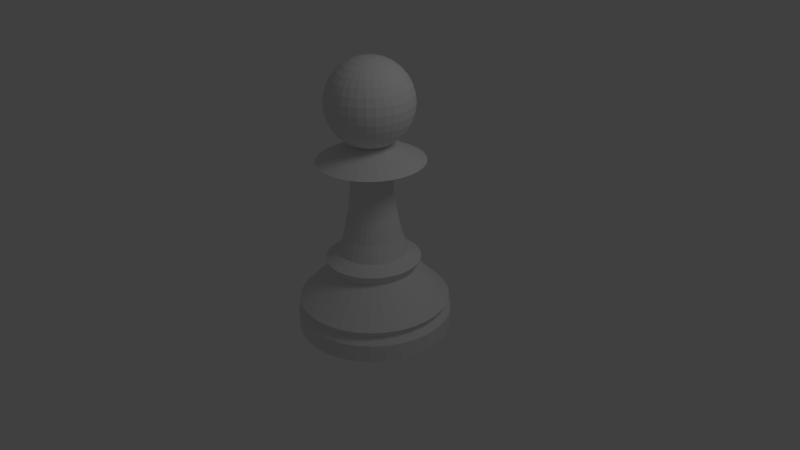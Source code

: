 # Source: pawn.blend  (saved by Blender 2.69.0; exported with 4.5.12 LTS)
import bpy
from mathutils import Matrix  # noqa: F401  (used for matrix-valued properties, if any)

bpy.ops.wm.read_factory_settings(use_empty=True)
scene = bpy.context.scene
scene.name = 'Scene'

# ---- collections
col_collection_1 = bpy.data.collections.new('Collection 1'); scene.collection.children.link(col_collection_1)

# ---- world
world_world = bpy.data.worlds.new('World'); scene.world = world_world
world_world.color = (0.05088, 0.05088, 0.05088)
world_world.use_sun_shadow = False
world_world.sun_shadow_jitter_overblur = 0.0
world_world.cycles.sampling_method = 'MANUAL'
world_world.cycles.sample_map_resolution = 256

# ---- cameras
cam_camera = bpy.data.cameras.new('Camera')
cam_camera.clip_end = 100.0
cam_camera.lens = 35.0
cam_camera.sensor_width = 32.0
cam_camera.sensor_height = 18.0
cam_camera.ortho_scale = 7.314
cam_camera.dof.focus_distance = 0.0
cam_camera.dof.aperture_fstop = 128.0

# ---- lights
light_lamp = bpy.data.lights.new('Lamp', 'POINT')
light_lamp.transmission_factor = 0.0
light_lamp.cutoff_distance = 30.0
light_lamp.energy = 100.0
light_lamp.shadow_buffer_clip_start = 1.001
light_lamp.shadow_soft_size = 1.0
light_lamp.shadow_maximum_resolution = 0.006
light_lamp.use_absolute_resolution = True
light_lamp.cycles.use_multiple_importance_sampling = False

# ---- meshes
me_cylinder_001 = bpy.data.meshes.new('Cylinder.001')
me_cylinder_001.from_pydata([(0.0, 1.0, -1.0), (0.1951, 0.9808, -1.0), (0.3827, 0.9239, -1.0), (0.5556, 0.8315, -1.0), (0.7071, 0.7071, -1.0), (0.8315, 0.5556, -1.0), (0.9239, 0.3827, -1.0), (0.9808, 0.1951, -1.0), (1.0, 7.55e-08, -1.0), (0.9808, -0.1951, -1.0), (0.9239, -0.3827, -1.0), (0.8315, -0.5556, -1.0), (0.7071, -0.7071, -1.0), (0.5556, -0.8315, -1.0), (0.3827, -0.9239, -1.0), (0.1951, -0.9808, -1.0), (-3.258e-07, -1.0, -1.0), (-0.1951, -0.9808, -1.0), (-0.3827, -0.9239, -1.0), (-0.5556, -0.8315, -1.0), (-0.7071, -0.7071, -1.0), (-0.8315, -0.5556, -1.0), (-0.9239, -0.3827, -1.0), (-0.9808, -0.1951, -1.0), (-1.0, 9.656e-07, -1.0), (-0.9808, 0.1951, -1.0), (-0.9239, 0.3827, -1.0), (-0.8315, 0.5556, -1.0), (-0.7071, 0.7071, -1.0), (-0.5556, 0.8315, -1.0), (-0.3827, 0.9239, -1.0), (-0.1951, 0.9808, -1.0), (1.605e-06, 1.0, 1.0), (0.1951, 0.9808, 1.0), (0.3827, 0.9239, 1.0), (0.5556, 0.8315, 1.0), (0.7071, 0.7071, 1.0), (0.8315, 0.5556, 1.0), (0.9239, 0.3827, 1.0), (0.9808, 0.1951, 1.0), (1.0, -2.245e-06, 1.0), (0.9808, -0.1951, 1.0), (0.9239, -0.3827, 1.0), (0.8315, -0.5556, 1.0), (0.7071, -0.7071, 1.0), (0.5556, -0.8315, 1.0), (0.3827, -0.9239, 1.0), (0.1951, -0.9808, 1.0), (9.298e-07, -1.0, 1.0), (-0.1951, -0.9808, 1.0), (-0.3827, -0.9239, 1.0), (-0.5556, -0.8315, 1.0), (-0.7071, -0.7071, 1.0), (-0.8315, -0.5556, 1.0), (-0.9239, -0.3827, 1.0), (-0.9808, -0.1951, 1.0), (-1.0, -4.105e-06, 1.0), (-0.9808, 0.1951, 1.0), (-0.9239, 0.3827, 1.0), (-0.8315, 0.5556, 1.0), (-0.7071, 0.7071, 1.0), (-0.5556, 0.8315, 1.0), (-0.3827, 0.9239, 1.0), (-0.1951, 0.9808, 1.0), (0.0, 0.0, -1.0), (1.468e-06, 0.9251, 1.804), (-0.1805, 0.9073, 1.804), (-0.354, 0.8547, 1.804), (-0.5139, 0.7692, 1.804), (-0.6541, 0.6541, 1.804), (-0.7692, 0.5139, 1.804), (-0.8547, 0.354, 1.804), (-0.9073, 0.1805, 1.804), (-0.9251, -3.929e-06, 1.804), (-0.9073, -0.1805, 1.804), (-0.8547, -0.354, 1.804), (-0.7692, -0.5139, 1.804), (-0.6541, -0.6541, 1.804), (-0.5139, -0.7692, 1.804), (-0.354, -0.8547, 1.804), (-0.1805, -0.9073, 1.804), (8.429e-07, -0.9251, 1.804), (0.1805, -0.9073, 1.804), (0.354, -0.8547, 1.804), (0.5139, -0.7692, 1.804), (0.6541, -0.6541, 1.804), (0.7692, -0.5139, 1.804), (0.8547, -0.354, 1.804), (0.9073, -0.1805, 1.804), (0.9251, -2.209e-06, 1.804), (0.9073, 0.1805, 1.804), (0.8547, 0.354, 1.804), (0.7692, 0.5139, 1.804), (0.6541, 0.6541, 1.804), (0.5139, 0.7692, 1.804), (0.354, 0.8547, 1.804), (0.1805, 0.9073, 1.804), (1.559e-06, 0.9749, 2.546), (0.1902, 0.9562, 2.546), (0.3731, 0.9007, 2.546), (0.5416, 0.8106, 2.546), (0.6894, 0.6893, 2.546), (0.8106, 0.5416, 2.546), (0.9007, 0.3731, 2.546), (0.9562, 0.1902, 2.546), (0.9749, -2.234e-06, 2.546), (0.9562, -0.1902, 2.546), (0.9007, -0.3731, 2.546), (0.8106, -0.5416, 2.546), (0.6893, -0.6894, 2.546), (0.5416, -0.8106, 2.546), (0.3731, -0.9007, 2.546), (0.1902, -0.9562, 2.546), (9.004e-07, -0.9749, 2.546), (-0.1902, -0.9562, 2.546), (-0.3731, -0.9007, 2.546), (-0.5416, -0.8106, 2.546), (-0.6893, -0.6894, 2.546), (-0.8106, -0.5416, 2.546), (-0.9007, -0.3731, 2.546), (-0.9562, -0.1902, 2.546), (-0.9749, -4.047e-06, 2.546), (-0.9562, 0.1902, 2.546), (-0.9007, 0.3731, 2.546), (-0.8106, 0.5416, 2.546), (-0.6894, 0.6893, 2.546), (-0.5416, 0.8106, 2.546), (-0.3731, 0.9007, 2.546), (-0.1902, 0.9562, 2.546), (1.248e-06, 0.8055, 4.031), (-0.1571, 0.79, 4.031), (-0.3082, 0.7442, 4.031), (-0.4475, 0.6697, 4.031), (-0.5696, 0.5695, 4.031), (-0.6697, 0.4475, 4.031), (-0.7442, 0.3082, 4.031), (-0.79, 0.1571, 4.031), (-0.8055, -3.645e-06, 4.031), (-0.79, -0.1571, 4.031), (-0.7442, -0.3082, 4.031), (-0.6697, -0.4475, 4.031), (-0.5695, -0.5696, 4.031), (-0.4475, -0.6697, 4.031), (-0.3082, -0.7442, 4.031), (-0.1571, -0.79, 4.031), (7.043e-07, -0.8055, 4.031), (0.1571, -0.79, 4.031), (0.3082, -0.7442, 4.031), (0.4475, -0.6697, 4.031), (0.5696, -0.5696, 4.031), (0.6697, -0.4475, 4.031), (0.7442, -0.3082, 4.031), (0.79, -0.1571, 4.031), (0.8055, -2.147e-06, 4.031), (0.79, 0.1571, 4.031), (0.7442, 0.3082, 4.031), (0.6697, 0.4475, 4.031), (0.5696, 0.5695, 4.031), (0.4475, 0.6697, 4.031), (0.3082, 0.7442, 4.031), (0.1571, 0.79, 4.031), (7.844e-07, 0.5495, 6.32), (0.1072, 0.539, 6.32), (0.2103, 0.5077, 6.32), (0.3053, 0.4569, 6.32), (0.3886, 0.3886, 6.32), (0.4569, 0.3053, 6.32), (0.5077, 0.2103, 6.32), (0.539, 0.1072, 6.32), (0.5495, -2.024e-06, 6.32), (0.539, -0.1072, 6.32), (0.5077, -0.2103, 6.32), (0.4569, -0.3053, 6.32), (0.3886, -0.3886, 6.32), (0.3053, -0.4569, 6.32), (0.2103, -0.5077, 6.32), (0.1072, -0.539, 6.32), (4.132e-07, -0.5495, 6.32), (-0.1072, -0.539, 6.32), (-0.2103, -0.5077, 6.32), (-0.3053, -0.4569, 6.32), (-0.3886, -0.3886, 6.32), (-0.4569, -0.3053, 6.32), (-0.5077, -0.2103, 6.32), (-0.539, -0.1072, 6.32), (-0.5495, -3.046e-06, 6.32), (-0.539, 0.1072, 6.32), (-0.5077, 0.2103, 6.32), (-0.4569, 0.3053, 6.32), (-0.3886, 0.3886, 6.32), (-0.3053, 0.4569, 6.32), (-0.2103, 0.5077, 6.32), (-0.1072, 0.539, 6.32), (8.976e-07, 0.6115, 7.433), (-0.1193, 0.5998, 7.433), (-0.234, 0.565, 7.433), (-0.3397, 0.5085, 7.433), (-0.4324, 0.4324, 7.433), (-0.5085, 0.3397, 7.433), (-0.565, 0.234, 7.433), (-0.5998, 0.1193, 7.433), (-0.6115, -3.193e-06, 7.433), (-0.5998, -0.1193, 7.433), (-0.565, -0.234, 7.433), (-0.5085, -0.3397, 7.433), (-0.4324, -0.4324, 7.433), (-0.3397, -0.5085, 7.433), (-0.234, -0.565, 7.433), (-0.1193, -0.5998, 7.433), (4.845e-07, -0.6115, 7.433), (0.1193, -0.5998, 7.433), (0.234, -0.565, 7.433), (0.3397, -0.5085, 7.433), (0.4324, -0.4324, 7.433), (0.5085, -0.3397, 7.433), (0.565, -0.234, 7.433), (0.5998, -0.1193, 7.433), (0.6115, -2.056e-06, 7.433), (0.5998, 0.1193, 7.433), (0.565, 0.234, 7.433), (0.5085, 0.3397, 7.433), (0.4324, 0.4324, 7.433), (0.3397, 0.5085, 7.433), (0.234, 0.565, 7.433), (0.1193, 0.5998, 7.433), (0.08806, 0.4427, 8.299), (6.12e-07, 0.4514, 8.299), (0.1727, 0.417, 8.299), (0.2508, 0.3753, 8.299), (0.3192, 0.3192, 8.299), (0.3753, 0.2508, 8.299), (0.417, 0.1727, 8.299), (0.4427, 0.08806, 8.299), (0.4514, -1.975e-06, 8.299), (0.4427, -0.08806, 8.299), (0.417, -0.1727, 8.299), (0.3753, -0.2508, 8.299), (0.3192, -0.3192, 8.299), (0.2508, -0.3753, 8.299), (0.1727, -0.417, 8.299), (0.08806, -0.4427, 8.299), (3.07e-07, -0.4514, 8.299), (-0.08806, -0.4427, 8.299), (-0.1727, -0.417, 8.299), (-0.2508, -0.3753, 8.299), (-0.3192, -0.3192, 8.299), (-0.3753, -0.2508, 8.299), (-0.417, -0.1727, 8.299), (-0.4427, -0.08806, 8.299), (-0.4514, -2.815e-06, 8.299), (-0.4427, 0.08806, 8.299), (-0.417, 0.1727, 8.299), (-0.3753, 0.2508, 8.299), (-0.3192, 0.3192, 8.299), (-0.2508, 0.3753, 8.299), (-0.1727, 0.417, 8.299), (-0.08806, 0.4427, 8.299), (-0.07253, 0.3646, 10.28), (4.648e-07, 0.3718, 10.28), (-0.1423, 0.3435, 10.28), (-0.2066, 0.3091, 10.28), (-0.2629, 0.2629, 10.28), (-0.3091, 0.2065, 10.28), (-0.3435, 0.1423, 10.28), (-0.3646, 0.07253, 10.28), (-0.3718, -2.63e-06, 10.28), (-0.3646, -0.07253, 10.28), (-0.3435, -0.1423, 10.28), (-0.3091, -0.2066, 10.28), (-0.2629, -0.2629, 10.28), (-0.2066, -0.3091, 10.28), (-0.1423, -0.3435, 10.28), (-0.07253, -0.3646, 10.28), (2.136e-07, -0.3718, 10.28), (0.07253, -0.3646, 10.28), (0.1423, -0.3435, 10.28), (0.2066, -0.3091, 10.28), (0.2629, -0.2629, 10.28), (0.3091, -0.2066, 10.28), (0.3435, -0.1423, 10.28), (0.3646, -0.07253, 10.28), (0.3718, -1.939e-06, 10.28), (0.3646, 0.07253, 10.28), (0.3435, 0.1423, 10.28), (0.3091, 0.2066, 10.28), (0.2629, 0.2629, 10.28), (0.2066, 0.3091, 10.28), (0.1423, 0.3435, 10.28), (0.07253, 0.3646, 10.28), (3.502e-07, 0.3095, 13.06), (0.06038, 0.3035, 13.06), (0.1184, 0.2859, 13.06), (0.1719, 0.2573, 13.06), (0.2188, 0.2188, 13.06), (0.2573, 0.1719, 13.06), (0.2859, 0.1184, 13.06), (0.3035, 0.06038, 13.06), (0.3095, -1.908e-06, 13.06), (0.3035, -0.06038, 13.06), (0.2859, -0.1184, 13.06), (0.2573, -0.1719, 13.06), (0.2188, -0.2188, 13.06), (0.1719, -0.2573, 13.06), (0.1184, -0.2859, 13.06), (0.06038, -0.3036, 13.06), (1.411e-07, -0.3095, 13.06), (-0.06038, -0.3036, 13.06), (-0.1184, -0.2859, 13.06), (-0.1719, -0.2573, 13.06), (-0.2188, -0.2188, 13.06), (-0.2573, -0.1719, 13.06), (-0.2859, -0.1184, 13.06), (-0.3035, -0.06038, 13.06), (-0.3095, -2.484e-06, 13.06), (-0.3036, 0.06038, 13.06), (-0.2859, 0.1184, 13.06), (-0.2573, 0.1719, 13.06), (-0.2188, 0.2188, 13.06), (-0.1719, 0.2573, 13.06), (-0.1184, 0.2859, 13.06), (-0.06038, 0.3035, 13.06), (-0.05281, 0.2655, 15.78), (2.807e-07, 0.2707, 15.78), (-0.1036, 0.2501, 15.78), (-0.1504, 0.225, 15.78), (-0.1914, 0.1914, 15.78), (-0.2251, 0.1504, 15.78), (-0.2501, 0.1036, 15.78), (-0.2655, 0.0528, 15.78), (-0.2707, -2.394e-06, 15.78), (-0.2655, -0.05281, 15.78), (-0.2501, -0.1036, 15.78), (-0.2251, -0.1504, 15.78), (-0.1914, -0.1914, 15.78), (-0.1504, -0.2251, 15.78), (-0.1036, -0.2501, 15.78), (-0.0528, -0.2655, 15.78), (9.789e-08, -0.2707, 15.78), (0.0528, -0.2655, 15.78), (0.1036, -0.2501, 15.78), (0.1504, -0.2251, 15.78), (0.1914, -0.1914, 15.78), (0.2251, -0.1504, 15.78), (0.2501, -0.1036, 15.78), (0.2655, -0.05281, 15.78), (0.2707, -1.89e-06, 15.78), (0.2655, 0.0528, 15.78), (0.2501, 0.1036, 15.78), (0.2251, 0.1504, 15.78), (0.1914, 0.1914, 15.78), (0.1504, 0.225, 15.78), (0.1036, 0.2501, 15.78), (0.0528, 0.2655, 15.78), (2.489e-07, 0.2532, 18.07), (0.04939, 0.2483, 18.07), (0.09689, 0.2339, 18.07), (0.1407, 0.2105, 18.07), (0.179, 0.179, 18.07), (0.2105, 0.1407, 18.07), (0.2339, 0.09689, 18.07), (0.2483, 0.04939, 18.07), (0.2532, -1.881e-06, 18.07), (0.2483, -0.04939, 18.07), (0.2339, -0.09689, 18.07), (0.2105, -0.1407, 18.07), (0.179, -0.179, 18.07), (0.1407, -0.2105, 18.07), (0.09689, -0.2339, 18.07), (0.04939, -0.2483, 18.07), (7.791e-08, -0.2532, 18.07), (-0.04939, -0.2483, 18.07), (-0.09689, -0.2339, 18.07), (-0.1407, -0.2105, 18.07), (-0.179, -0.179, 18.07), (-0.2105, -0.1407, 18.07), (-0.2339, -0.09689, 18.07), (-0.2483, -0.0494, 18.07), (-0.2532, -2.352e-06, 18.07), (-0.2483, 0.04939, 18.07), (-0.2339, 0.09689, 18.07), (-0.2105, 0.1407, 18.07), (-0.179, 0.179, 18.07), (-0.1407, 0.2105, 18.07), (-0.09689, 0.2339, 18.07), (-0.04939, 0.2483, 18.07), (1.03e-06, 0.6882, 19.0), (-0.1343, 0.675, 19.0), (-0.2634, 0.6359, 19.0), (-0.3824, 0.5723, 19.0), (-0.4867, 0.4867, 19.0), (-0.5723, 0.3824, 19.0), (-0.6359, 0.2634, 19.0), (-0.675, 0.1343, 19.0), (-0.6882, -3.36e-06, 19.0), (-0.675, -0.1343, 19.0), (-0.6359, -0.2634, 19.0), (-0.5723, -0.3824, 19.0), (-0.4867, -0.4867, 19.0), (-0.3824, -0.5723, 19.0), (-0.2634, -0.6359, 19.0), (-0.1343, -0.675, 19.0), (5.655e-07, -0.6882, 19.0), (0.1343, -0.675, 19.0), (0.2634, -0.6359, 19.0), (0.3824, -0.5723, 19.0), (0.4867, -0.4867, 19.0), (0.5723, -0.3824, 19.0), (0.6359, -0.2634, 19.0), (0.675, -0.1343, 19.0), (0.6882, -2.08e-06, 19.0), (0.675, 0.1343, 19.0), (0.6359, 0.2634, 19.0), (0.5723, 0.3824, 19.0), (0.4867, 0.4867, 19.0), (0.3824, 0.5723, 19.0), (0.2634, 0.6359, 19.0), (0.1343, 0.675, 19.0), (7.164e-07, 0.5128, 19.81), (0.1001, 0.503, 19.81), (0.1963, 0.4738, 19.81), (0.2849, 0.4264, 19.81), (0.3626, 0.3626, 19.81), (0.4264, 0.2849, 19.81), (0.4738, 0.1963, 19.81), (0.503, 0.1001, 19.81), (0.5129, -2.004e-06, 19.81), (0.503, -0.1001, 19.81), (0.4738, -0.1963, 19.81), (0.4264, -0.2849, 19.81), (0.3626, -0.3626, 19.81), (0.2849, -0.4264, 19.81), (0.1963, -0.4738, 19.81), (0.1001, -0.503, 19.81), (3.699e-07, -0.5129, 19.81), (-0.1001, -0.503, 19.81), (-0.1963, -0.4738, 19.81), (-0.2849, -0.4264, 19.81), (-0.3626, -0.3626, 19.81), (-0.4264, -0.2849, 19.81), (-0.4738, -0.1963, 19.81), (-0.503, -0.1001, 19.81), (-0.5129, -2.958e-06, 19.81), (-0.503, 0.1, 19.81), (-0.4738, 0.1963, 19.81), (-0.4264, 0.2849, 19.81), (-0.3626, 0.3626, 19.81), (-0.2849, 0.4264, 19.81), (-0.1963, 0.4738, 19.81), (-0.1001, 0.503, 19.81), (-0.04065, 0.2044, 20.92), (1.638e-07, 0.2084, 20.92), (-0.07974, 0.1925, 20.92), (-0.1158, 0.1732, 20.92), (-0.1473, 0.1473, 20.92), (-0.1733, 0.1158, 20.92), (-0.1925, 0.07974, 20.92), (-0.2044, 0.04065, 20.92), (-0.2084, -2.238e-06, 20.92), (-0.2044, -0.04065, 20.92), (-0.1925, -0.07974, 20.92), (-0.1732, -0.1158, 20.92), (-0.1473, -0.1473, 20.92), (-0.1158, -0.1733, 20.92), (-0.07974, -0.1925, 20.92), (-0.04065, -0.2044, 20.92), (2.305e-08, -0.2084, 20.92), (0.04065, -0.2044, 20.92), (0.07974, -0.1925, 20.92), (0.1158, -0.1733, 20.92), (0.1473, -0.1473, 20.92), (0.1732, -0.1158, 20.92), (0.1925, -0.07974, 20.92), (0.2044, -0.04065, 20.92), (0.2084, -1.85e-06, 20.92), (0.2044, 0.04065, 20.92), (0.1925, 0.07974, 20.92), (0.1732, 0.1158, 20.92), (0.1473, 0.1473, 20.92), (0.1158, 0.1732, 20.92), (0.07974, 0.1925, 20.92), (0.04065, 0.2044, 20.92), (-1.707e-07, -1.383e-06, 20.92), (0.107, 0.02127, 20.61), (0.2098, 0.04173, 20.89), (0.3046, 0.06058, 21.34), (0.3876, 0.07711, 21.95), (0.4558, 0.09067, 22.69), (0.5065, 0.1007, 23.54), (0.5377, 0.107, 24.46), (0.5482, 0.109, 25.41), (0.5377, 0.107, 26.36), (0.5065, 0.1007, 27.28), (0.4558, 0.09067, 28.13), (0.3876, 0.07711, 28.87), (0.3046, 0.06058, 29.48), (0.2098, 0.04173, 29.93), (0.107, 0.02127, 30.21), (0.1007, 0.04173, 30.21), (0.1976, 0.08186, 29.93), (0.2869, 0.1188, 29.48), (0.3652, 0.1513, 28.87), (0.4294, 0.1779, 28.13), (0.4771, 0.1976, 27.28), (0.5065, 0.2098, 26.36), (0.5164, 0.2139, 25.41), (0.5065, 0.2098, 24.46), (0.4771, 0.1976, 23.54), (0.4294, 0.1779, 22.69), (0.3652, 0.1513, 21.95), (0.2869, 0.1188, 21.34), (0.1976, 0.08186, 20.89), (0.1007, 0.04173, 20.61), (0.09067, 0.06058, 20.61), (0.1779, 0.1188, 20.89), (0.2582, 0.1725, 21.34), (0.3286, 0.2196, 21.95), (0.3864, 0.2582, 22.69), (0.4294, 0.2869, 23.54), (0.4558, 0.3046, 24.46), (0.4648, 0.3105, 25.41), (0.4558, 0.3046, 26.36), (0.4294, 0.2869, 27.28), (0.3864, 0.2582, 28.13), (0.3286, 0.2196, 28.87), (0.2582, 0.1725, 29.48), (0.1779, 0.1188, 29.93), (0.09067, 0.06058, 30.21), (0.07711, 0.07711, 30.21), (0.1513, 0.1513, 29.93), (0.2196, 0.2196, 29.48), (0.2795, 0.2795, 28.87), (0.3286, 0.3286, 28.13), (0.3652, 0.3652, 27.28), (0.3876, 0.3876, 26.36), (0.3952, 0.3952, 25.41), (0.3876, 0.3876, 24.46), (0.3652, 0.3652, 23.54), (0.3286, 0.3286, 22.69), (0.2795, 0.2795, 21.95), (0.2196, 0.2196, 21.34), (0.1513, 0.1513, 20.89), (0.07711, 0.07711, 20.61), (0.06058, 0.09067, 20.61), (0.1188, 0.1779, 20.89), (0.1725, 0.2582, 21.34), (0.2196, 0.3286, 21.95), (0.2582, 0.3864, 22.69), (0.2869, 0.4294, 23.54), (0.3046, 0.4558, 24.46), (0.3105, 0.4648, 25.41), (0.3046, 0.4558, 26.36), (0.2869, 0.4294, 27.28), (0.2582, 0.3864, 28.13), (0.2196, 0.3286, 28.87), (0.1725, 0.2582, 29.48), (0.1188, 0.1779, 29.93), (0.06058, 0.09067, 30.21), (0.04173, 0.1007, 30.21), (0.08186, 0.1976, 29.93), (0.1188, 0.2869, 29.48), (0.1513, 0.3652, 28.87), (0.1779, 0.4294, 28.13), (0.1976, 0.4771, 27.28), (0.2098, 0.5065, 26.36), (0.2139, 0.5164, 25.41), (0.2098, 0.5065, 24.46), (0.1976, 0.4771, 23.54), (0.1779, 0.4294, 22.69), (0.1513, 0.3652, 21.95), (0.1188, 0.2869, 21.34), (0.08186, 0.1976, 20.89), (0.04173, 0.1007, 20.61), (-5.817e-08, -9.735e-08, 20.52), (0.02127, 0.107, 20.61), (0.04173, 0.2098, 20.89), (0.06058, 0.3046, 21.34), (0.07711, 0.3876, 21.95), (0.09067, 0.4558, 22.69), (0.1007, 0.5065, 23.54), (0.107, 0.5377, 24.46), (0.109, 0.5482, 25.41), (0.107, 0.5377, 26.36), (0.1007, 0.5065, 27.28), (0.09067, 0.4558, 28.13), (0.07711, 0.3876, 28.87), (0.06058, 0.3046, 29.48), (0.04173, 0.2098, 29.93), (0.02127, 0.107, 30.21), (-4.006e-10, 0.109, 30.21), (-2.538e-09, 0.2139, 29.93), (-9.774e-09, 0.3105, 29.48), (-2.024e-08, 0.3952, 28.87), (8.572e-09, 0.4648, 28.13), (-3.778e-08, 0.5164, 27.28), (-4.024e-08, 0.5482, 26.36), (-3.319e-09, 0.559, 25.41), (-1.406e-08, 0.5482, 24.46), (-3.611e-08, 0.5164, 23.54), (8.572e-09, 0.4648, 22.69), (-2.024e-08, 0.3952, 21.95), (-1.961e-08, 0.3105, 21.34), (-2.627e-09, 0.2139, 20.89), (7.635e-09, 0.109, 20.61), (-0.02127, 0.107, 20.61), (-0.04173, 0.2098, 20.89), (-0.06058, 0.3046, 21.34), (-0.07711, 0.3876, 21.95), (-0.09067, 0.4558, 22.69), (-0.1007, 0.5065, 23.54), (-0.107, 0.5377, 24.46), (-0.109, 0.5482, 25.41), (-0.107, 0.5377, 26.36), (-0.1007, 0.5065, 27.28), (-0.09067, 0.4558, 28.13), (-0.07711, 0.3876, 28.87), (-0.06058, 0.3046, 29.48), (-0.04173, 0.2098, 29.93), (-0.02127, 0.107, 30.21), (-0.04173, 0.1007, 30.21), (-0.08186, 0.1976, 29.93), (-0.1188, 0.2869, 29.48), (-0.1513, 0.3652, 28.87), (-0.1779, 0.4294, 28.13), (-0.1976, 0.4771, 27.28), (-0.2098, 0.5065, 26.36), (-0.2139, 0.5164, 25.41), (-0.2098, 0.5065, 24.46), (-0.1976, 0.4771, 23.54), (-0.1779, 0.4294, 22.69), (-0.1513, 0.3652, 21.95), (-0.1188, 0.2869, 21.34), (-0.08186, 0.1976, 20.89), (-0.04173, 0.1007, 20.61), (-0.06058, 0.09067, 20.61), (-0.1188, 0.1779, 20.89), (-0.1725, 0.2582, 21.34), (-0.2196, 0.3286, 21.95), (-0.2582, 0.3864, 22.69), (-0.2869, 0.4294, 23.54), (-0.3046, 0.4558, 24.46), (-0.3105, 0.4648, 25.41), (-0.3046, 0.4558, 26.36), (-0.2869, 0.4294, 27.28), (-0.2582, 0.3864, 28.13), (-0.2196, 0.3286, 28.87), (-0.1725, 0.2582, 29.48), (-0.1188, 0.1779, 29.93), (-0.06058, 0.09067, 30.21), (-0.07711, 0.07711, 30.21), (-0.1513, 0.1513, 29.93), (-0.2196, 0.2196, 29.48), (-0.2795, 0.2795, 28.87), (-0.3286, 0.3286, 28.13), (-0.3652, 0.3652, 27.28), (-0.3876, 0.3876, 26.36), (-0.3952, 0.3952, 25.41), (-0.3876, 0.3876, 24.46), (-0.3652, 0.3652, 23.54), (-0.3286, 0.3286, 22.69), (-0.2795, 0.2795, 21.95), (-0.2196, 0.2196, 21.34), (-0.1513, 0.1513, 20.89), (-0.07711, 0.07711, 20.61), (-0.09067, 0.06058, 20.61), (-0.1779, 0.1188, 20.89), (-0.2582, 0.1725, 21.34), (-0.3286, 0.2196, 21.95), (-0.3864, 0.2582, 22.69), (-0.4294, 0.2869, 23.54), (-0.4558, 0.3046, 24.46), (-0.4648, 0.3105, 25.41), (-0.4558, 0.3046, 26.36), (-0.4294, 0.2869, 27.28), (-0.3864, 0.2582, 28.13), (-0.3286, 0.2196, 28.87), (-0.2582, 0.1725, 29.48), (-0.1779, 0.1188, 29.93), (-0.09067, 0.06058, 30.21), (-0.1007, 0.04173, 30.21), (-0.1976, 0.08186, 29.93), (-0.2869, 0.1188, 29.48), (-0.3652, 0.1513, 28.87), (-0.4294, 0.1779, 28.13), (-0.4771, 0.1976, 27.28), (-0.5065, 0.2098, 26.36), (-0.5164, 0.2139, 25.41), (-0.5065, 0.2098, 24.46), (-0.4771, 0.1976, 23.54), (-0.4294, 0.1779, 22.69), (-0.3652, 0.1513, 21.95), (-0.2869, 0.1188, 21.34), (-0.1976, 0.08186, 20.89), (-0.1007, 0.04173, 20.61), (-0.107, 0.02127, 20.61), (-0.2098, 0.04173, 20.89), (-0.3046, 0.06058, 21.34), (-0.3876, 0.07711, 21.95), (-0.4558, 0.09067, 22.69), (-0.5065, 0.1007, 23.54), (-0.5377, 0.107, 24.46), (-0.5482, 0.109, 25.41), (-0.5377, 0.107, 26.36), (-0.5065, 0.1007, 27.28), (-0.4558, 0.09067, 28.13), (-0.3876, 0.07711, 28.87), (-0.3046, 0.06058, 29.48), (-0.2098, 0.04173, 29.93), (-0.107, 0.02127, 30.21), (-0.109, 5.816e-08, 30.21), (-0.2139, 4.618e-08, 29.93), (-0.3105, 2.419e-08, 29.48), (-0.3952, 4.231e-08, 28.87), (-0.4648, 2.211e-08, 28.13), (-0.5164, -9.569e-09, 27.28), (-0.5482, -1.853e-08, 26.36), (-0.559, 1.839e-08, 25.41), (-0.5482, 4.682e-08, 24.46), (-0.5164, 8.438e-09, 23.54), (-0.4648, 2.211e-08, 22.69), (-0.3952, 4.231e-08, 21.95), (-0.3105, 4.703e-08, 21.34), (-0.2139, 6.243e-08, 20.89), (-0.109, 6.007e-08, 20.61), (-0.107, -0.02127, 20.61), (-0.2098, -0.04173, 20.89), (-0.3046, -0.06058, 21.34), (-0.3876, -0.07711, 21.95), (-0.4558, -0.09067, 22.69), (-0.5065, -0.1007, 23.54), (-0.5377, -0.107, 24.46), (-0.5482, -0.109, 25.41), (-0.5377, -0.107, 26.36), (-0.5065, -0.1007, 27.28), (-0.4558, -0.09067, 28.13), (-0.3876, -0.07711, 28.87), (-0.3046, -0.06058, 29.48), (-0.2098, -0.04173, 29.93), (-0.107, -0.02127, 30.21), (-0.1007, -0.04173, 30.21), (-0.1976, -0.08186, 29.93), (-0.2869, -0.1188, 29.48), (-0.3652, -0.1513, 28.87), (-0.4294, -0.1779, 28.13), (-0.4771, -0.1976, 27.28), (-0.5065, -0.2098, 26.36), (-0.5164, -0.2139, 25.41), (-0.5065, -0.2098, 24.46), (-0.4771, -0.1976, 23.54), (-0.4294, -0.1779, 22.69), (-0.3652, -0.1513, 21.95), (-0.2869, -0.1188, 21.34), (-0.1976, -0.08186, 20.89), (-0.1007, -0.04173, 20.61), (-0.09067, -0.06058, 20.61), (-0.1779, -0.1188, 20.89), (-0.2582, -0.1725, 21.34), (-0.3286, -0.2196, 21.95), (-0.3864, -0.2582, 22.69), (-0.4294, -0.2869, 23.54), (-0.4558, -0.3046, 24.46), (-0.4648, -0.3105, 25.41), (-0.4558, -0.3046, 26.36), (-0.4294, -0.2869, 27.28), (-0.3864, -0.2582, 28.13), (-0.3286, -0.2196, 28.87), (-0.2582, -0.1725, 29.48), (-0.1779, -0.1188, 29.93), (-0.09067, -0.06058, 30.21), (-0.07711, -0.07711, 30.21), (-0.1513, -0.1513, 29.93), (-0.2196, -0.2196, 29.48), (-0.2795, -0.2795, 28.87), (-0.3286, -0.3286, 28.13), (-0.3652, -0.3652, 27.28), (-0.3876, -0.3876, 26.36), (-0.3952, -0.3952, 25.41), (-0.3876, -0.3876, 24.46), (-0.3652, -0.3652, 23.54), (-0.3286, -0.3286, 22.69), (-0.2795, -0.2795, 21.95), (-0.2196, -0.2196, 21.34), (-0.1513, -0.1513, 20.89), (-0.07711, -0.07711, 20.61), (-0.06058, -0.09067, 20.61), (-0.1188, -0.1779, 20.89), (-0.1725, -0.2582, 21.34), (-0.2196, -0.3286, 21.95), (-0.2582, -0.3864, 22.69), (-0.2869, -0.4294, 23.54), (-0.3046, -0.4558, 24.46), (-0.3105, -0.4648, 25.41), (-0.3046, -0.4558, 26.36), (-0.2869, -0.4294, 27.28), (-0.2582, -0.3864, 28.13), (-0.2196, -0.3286, 28.87), (-0.1725, -0.2582, 29.48), (-0.1188, -0.1779, 29.93), (-0.06058, -0.09067, 30.21), (-0.04173, -0.1007, 30.21), (-0.08186, -0.1976, 29.93), (-0.1188, -0.2869, 29.48), (-0.1513, -0.3652, 28.87), (-0.1779, -0.4294, 28.13), (-0.1976, -0.4771, 27.28), (-0.2098, -0.5065, 26.36), (-0.2139, -0.5164, 25.41), (-0.2098, -0.5065, 24.46), (-0.1976, -0.4771, 23.54), (-0.1779, -0.4294, 22.69), (-0.1513, -0.3652, 21.95), (-0.1188, -0.2869, 21.34), (-0.08186, -0.1976, 20.89), (-0.04173, -0.1007, 20.61), (-0.02127, -0.107, 20.61), (-0.04173, -0.2098, 20.89), (-0.06058, -0.3046, 21.34), (-0.07711, -0.3876, 21.95), (-0.09067, -0.4558, 22.69), (-0.1007, -0.5065, 23.54), (-0.107, -0.5377, 24.46), (-0.109, -0.5482, 25.41), (-0.107, -0.5377, 26.36), (-0.1007, -0.5065, 27.28), (-0.09067, -0.4558, 28.13), (-0.07711, -0.3876, 28.87), (-0.06058, -0.3046, 29.48), (-0.04173, -0.2098, 29.93), (-0.02127, -0.107, 30.21), (3.167e-08, -0.109, 30.21), (4.202e-08, -0.2139, 29.93), (6.16e-08, -0.3105, 29.48), (5.331e-08, -0.3952, 28.87), (7.518e-08, -0.4648, 28.13), (1.264e-07, -0.5164, 27.28), (1.468e-07, -0.5482, 26.36), (9.524e-08, -0.559, 25.41), (6.848e-08, -0.5482, 24.46), (1.264e-07, -0.5164, 23.54), (7.518e-08, -0.4648, 22.69), (5.331e-08, -0.3952, 21.95), (5.918e-08, -0.3105, 21.34), (3.477e-08, -0.2139, 20.89), (2.322e-08, -0.109, 20.61), (0.02127, -0.107, 20.61), (0.04173, -0.2098, 20.89), (0.06058, -0.3046, 21.34), (0.07711, -0.3876, 21.95), (0.09067, -0.4558, 22.69), (0.1007, -0.5065, 23.54), (0.107, -0.5377, 24.46), (0.109, -0.5482, 25.41), (0.107, -0.5377, 26.36), (0.1007, -0.5065, 27.28), (0.09067, -0.4558, 28.13), (0.07711, -0.3876, 28.87), (0.06058, -0.3046, 29.48), (0.04173, -0.2098, 29.93), (0.02127, -0.107, 30.21), (0.04173, -0.1007, 30.21), (0.08186, -0.1976, 29.93), (0.1188, -0.2869, 29.48), (0.1513, -0.3652, 28.87), (0.1779, -0.4294, 28.13), (0.1976, -0.4771, 27.28), (0.2098, -0.5065, 26.36), (0.2139, -0.5164, 25.41), (0.2098, -0.5065, 24.46), (0.1976, -0.4771, 23.54), (0.1779, -0.4294, 22.69), (0.1513, -0.3652, 21.95), (0.1188, -0.2869, 21.34), (0.08186, -0.1976, 20.89), (0.04173, -0.1007, 20.61), (0.06058, -0.09067, 20.61), (0.1188, -0.1779, 20.89), (0.1725, -0.2582, 21.34), (0.2196, -0.3286, 21.95), (0.2582, -0.3864, 22.69), (0.2869, -0.4294, 23.54), (0.3046, -0.4558, 24.46), (0.3105, -0.4648, 25.41), (0.3046, -0.4558, 26.36), (0.2869, -0.4294, 27.28), (0.2582, -0.3864, 28.13), (0.2196, -0.3286, 28.87), (0.1725, -0.2582, 29.48), (0.1188, -0.1779, 29.93), (0.06058, -0.09067, 30.21), (0.07711, -0.07711, 30.21), (0.1513, -0.1513, 29.93), (0.2196, -0.2196, 29.48), (0.2795, -0.2795, 28.87), (0.3286, -0.3286, 28.13), (0.3652, -0.3652, 27.28), (0.3876, -0.3876, 26.36), (0.3952, -0.3952, 25.41), (0.3876, -0.3876, 24.46), (0.3652, -0.3652, 23.54), (0.3286, -0.3286, 22.69), (0.2795, -0.2795, 21.95), (0.2196, -0.2196, 21.34), (0.1513, -0.1513, 20.89), (0.07711, -0.07711, 20.61), (0.09067, -0.06058, 20.61), (0.1779, -0.1188, 20.89), (0.2582, -0.1725, 21.34), (0.3286, -0.2196, 21.95), (0.3864, -0.2582, 22.69), (0.4294, -0.2869, 23.54), (0.4558, -0.3046, 24.46), (0.4648, -0.3105, 25.41), (0.4558, -0.3046, 26.36), (0.4294, -0.2869, 27.28), (0.3864, -0.2582, 28.13), (0.3286, -0.2196, 28.87), (0.2582, -0.1725, 29.48), (0.1779, -0.1188, 29.93), (0.09067, -0.06058, 30.21), (0.1007, -0.04173, 30.21), (0.1976, -0.08186, 29.93), (0.2869, -0.1188, 29.48), (0.3652, -0.1513, 28.87), (0.4294, -0.1779, 28.13), (0.4771, -0.1976, 27.28), (0.5065, -0.2098, 26.36), (0.5164, -0.2139, 25.41), (0.5065, -0.2098, 24.46), (0.4771, -0.1976, 23.54), (0.4294, -0.1779, 22.69), (0.3652, -0.1513, 21.95), (0.2869, -0.1188, 21.34), (0.1976, -0.08186, 20.89), (0.1007, -0.04173, 20.61), (0.107, -0.02127, 20.61), (0.2098, -0.04173, 20.89), (0.3046, -0.06058, 21.34), (0.3876, -0.07711, 21.95), (0.4558, -0.09067, 22.69), (0.5065, -0.1007, 23.54), (0.5377, -0.107, 24.46), (0.5482, -0.109, 25.41), (0.5377, -0.107, 26.36), (0.5065, -0.1007, 27.28), (0.4558, -0.09067, 28.13), (0.3876, -0.07711, 28.87), (0.3046, -0.06058, 29.48), (0.2098, -0.04173, 29.93), (0.107, -0.02127, 30.21), (1.153e-08, 7.092e-08, 30.3), (0.109, 9.802e-08, 30.21), (0.2139, 9.575e-08, 29.93), (0.3105, 1.366e-07, 29.48), (0.3952, 1.324e-07, 28.87), (0.4648, 1.641e-07, 28.13), (0.5164, 2.104e-07, 27.28), (0.5482, 2.684e-07, 26.36), (0.559, 2.005e-07, 25.41), (0.5482, 1.672e-07, 24.46), (0.5164, 2.104e-07, 23.54), (0.4648, 1.641e-07, 22.69), (0.3952, 1.324e-07, 21.95), (0.3105, 1.342e-07, 21.34), (0.2139, 1.098e-07, 20.89), (0.109, 9.365e-08, 20.61)], [], [(64, 0, 1), (64, 1, 2), (64, 2, 3), (64, 3, 4), (64, 4, 5), (64, 5, 6), (64, 6, 7), (64, 7, 8), (64, 8, 9), (64, 9, 10), (64, 10, 11), (64, 11, 12), (64, 12, 13), (64, 13, 14), (64, 14, 15), (64, 15, 16), (64, 16, 17), (64, 17, 18), (64, 18, 19), (64, 19, 20), (64, 20, 21), (64, 21, 22), (64, 22, 23), (64, 23, 24), (64, 24, 25), (64, 25, 26), (64, 26, 27), (64, 27, 28), (64, 28, 29), (64, 29, 30), (64, 30, 31), (31, 0, 64), (0, 32, 33, 1), (1, 33, 34, 2), (2, 34, 35, 3), (3, 35, 36, 4), (4, 36, 37, 5), (5, 37, 38, 6), (6, 38, 39, 7), (7, 39, 40, 8), (8, 40, 41, 9), (9, 41, 42, 10), (10, 42, 43, 11), (11, 43, 44, 12), (12, 44, 45, 13), (13, 45, 46, 14), (14, 46, 47, 15), (15, 47, 48, 16), (16, 48, 49, 17), (17, 49, 50, 18), (18, 50, 51, 19), (19, 51, 52, 20), (20, 52, 53, 21), (21, 53, 54, 22), (22, 54, 55, 23), (23, 55, 56, 24), (24, 56, 57, 25), (25, 57, 58, 26), (26, 58, 59, 27), (27, 59, 60, 28), (28, 60, 61, 29), (29, 61, 62, 30), (30, 62, 63, 31), (32, 0, 31, 63), (32, 63, 66, 65), (63, 62, 67, 66), (62, 61, 68, 67), (61, 60, 69, 68), (60, 59, 70, 69), (59, 58, 71, 70), (58, 57, 72, 71), (57, 56, 73, 72), (56, 55, 74, 73), (55, 54, 75, 74), (54, 53, 76, 75), (53, 52, 77, 76), (52, 51, 78, 77), (51, 50, 79, 78), (50, 49, 80, 79), (49, 48, 81, 80), (48, 47, 82, 81), (47, 46, 83, 82), (46, 45, 84, 83), (45, 44, 85, 84), (44, 43, 86, 85), (43, 42, 87, 86), (42, 41, 88, 87), (41, 40, 89, 88), (40, 39, 90, 89), (39, 38, 91, 90), (38, 37, 92, 91), (37, 36, 93, 92), (36, 35, 94, 93), (35, 34, 95, 94), (34, 33, 96, 95), (33, 32, 65, 96), (96, 65, 97, 98), (95, 96, 98, 99), (94, 95, 99, 100), (93, 94, 100, 101), (92, 93, 101, 102), (91, 92, 102, 103), (90, 91, 103, 104), (89, 90, 104, 105), (88, 89, 105, 106), (87, 88, 106, 107), (86, 87, 107, 108), (85, 86, 108, 109), (84, 85, 109, 110), (83, 84, 110, 111), (82, 83, 111, 112), (81, 82, 112, 113), (80, 81, 113, 114), (79, 80, 114, 115), (78, 79, 115, 116), (77, 78, 116, 117), (76, 77, 117, 118), (75, 76, 118, 119), (74, 75, 119, 120), (73, 74, 120, 121), (72, 73, 121, 122), (71, 72, 122, 123), (70, 71, 123, 124), (69, 70, 124, 125), (68, 69, 125, 126), (67, 68, 126, 127), (66, 67, 127, 128), (65, 66, 128, 97), (97, 128, 130, 129), (128, 127, 131, 130), (127, 126, 132, 131), (126, 125, 133, 132), (125, 124, 134, 133), (124, 123, 135, 134), (123, 122, 136, 135), (122, 121, 137, 136), (121, 120, 138, 137), (120, 119, 139, 138), (119, 118, 140, 139), (118, 117, 141, 140), (117, 116, 142, 141), (116, 115, 143, 142), (115, 114, 144, 143), (114, 113, 145, 144), (113, 112, 146, 145), (112, 111, 147, 146), (111, 110, 148, 147), (110, 109, 149, 148), (109, 108, 150, 149), (108, 107, 151, 150), (107, 106, 152, 151), (106, 105, 153, 152), (105, 104, 154, 153), (104, 103, 155, 154), (103, 102, 156, 155), (102, 101, 157, 156), (101, 100, 158, 157), (100, 99, 159, 158), (99, 98, 160, 159), (98, 97, 129, 160), (160, 129, 161, 162), (159, 160, 162, 163), (158, 159, 163, 164), (157, 158, 164, 165), (156, 157, 165, 166), (155, 156, 166, 167), (154, 155, 167, 168), (153, 154, 168, 169), (152, 153, 169, 170), (151, 152, 170, 171), (150, 151, 171, 172), (149, 150, 172, 173), (148, 149, 173, 174), (147, 148, 174, 175), (146, 147, 175, 176), (145, 146, 176, 177), (144, 145, 177, 178), (143, 144, 178, 179), (142, 143, 179, 180), (141, 142, 180, 181), (140, 141, 181, 182), (139, 140, 182, 183), (138, 139, 183, 184), (137, 138, 184, 185), (136, 137, 185, 186), (135, 136, 186, 187), (134, 135, 187, 188), (133, 134, 188, 189), (132, 133, 189, 190), (131, 132, 190, 191), (130, 131, 191, 192), (129, 130, 192, 161), (161, 192, 194, 193), (192, 191, 195, 194), (191, 190, 196, 195), (190, 189, 197, 196), (189, 188, 198, 197), (188, 187, 199, 198), (187, 186, 200, 199), (186, 185, 201, 200), (185, 184, 202, 201), (184, 183, 203, 202), (183, 182, 204, 203), (182, 181, 205, 204), (181, 180, 206, 205), (180, 179, 207, 206), (179, 178, 208, 207), (178, 177, 209, 208), (177, 176, 210, 209), (176, 175, 211, 210), (175, 174, 212, 211), (174, 173, 213, 212), (173, 172, 214, 213), (172, 171, 215, 214), (171, 170, 216, 215), (170, 169, 217, 216), (169, 168, 218, 217), (168, 167, 219, 218), (167, 166, 220, 219), (166, 165, 221, 220), (165, 164, 222, 221), (164, 163, 223, 222), (163, 162, 224, 223), (162, 161, 193, 224), (224, 193, 226, 225), (223, 224, 225, 227), (222, 223, 227, 228), (221, 222, 228, 229), (220, 221, 229, 230), (219, 220, 230, 231), (218, 219, 231, 232), (217, 218, 232, 233), (216, 217, 233, 234), (215, 216, 234, 235), (214, 215, 235, 236), (213, 214, 236, 237), (212, 213, 237, 238), (211, 212, 238, 239), (210, 211, 239, 240), (209, 210, 240, 241), (208, 209, 241, 242), (207, 208, 242, 243), (206, 207, 243, 244), (205, 206, 244, 245), (204, 205, 245, 246), (203, 204, 246, 247), (202, 203, 247, 248), (201, 202, 248, 249), (200, 201, 249, 250), (199, 200, 250, 251), (198, 199, 251, 252), (197, 198, 252, 253), (196, 197, 253, 254), (195, 196, 254, 255), (194, 195, 255, 256), (193, 194, 256, 226), (226, 256, 257, 258), (256, 255, 259, 257), (255, 254, 260, 259), (254, 253, 261, 260), (253, 252, 262, 261), (252, 251, 263, 262), (251, 250, 264, 263), (250, 249, 265, 264), (249, 248, 266, 265), (248, 247, 267, 266), (247, 246, 268, 267), (246, 245, 269, 268), (245, 244, 270, 269), (244, 243, 271, 270), (243, 242, 272, 271), (242, 241, 273, 272), (241, 240, 274, 273), (240, 239, 275, 274), (239, 238, 276, 275), (238, 237, 277, 276), (237, 236, 278, 277), (236, 235, 279, 278), (235, 234, 280, 279), (234, 233, 281, 280), (233, 232, 282, 281), (232, 231, 283, 282), (231, 230, 284, 283), (230, 229, 285, 284), (229, 228, 286, 285), (228, 227, 287, 286), (227, 225, 288, 287), (225, 226, 258, 288), (288, 258, 289, 290), (287, 288, 290, 291), (286, 287, 291, 292), (285, 286, 292, 293), (284, 285, 293, 294), (283, 284, 294, 295), (282, 283, 295, 296), (281, 282, 296, 297), (280, 281, 297, 298), (279, 280, 298, 299), (278, 279, 299, 300), (277, 278, 300, 301), (276, 277, 301, 302), (275, 276, 302, 303), (274, 275, 303, 304), (273, 274, 304, 305), (272, 273, 305, 306), (271, 272, 306, 307), (270, 271, 307, 308), (269, 270, 308, 309), (268, 269, 309, 310), (267, 268, 310, 311), (266, 267, 311, 312), (265, 266, 312, 313), (264, 265, 313, 314), (263, 264, 314, 315), (262, 263, 315, 316), (261, 262, 316, 317), (260, 261, 317, 318), (259, 260, 318, 319), (257, 259, 319, 320), (258, 257, 320, 289), (289, 320, 321, 322), (320, 319, 323, 321), (319, 318, 324, 323), (318, 317, 325, 324), (317, 316, 326, 325), (316, 315, 327, 326), (315, 314, 328, 327), (314, 313, 329, 328), (313, 312, 330, 329), (312, 311, 331, 330), (311, 310, 332, 331), (310, 309, 333, 332), (309, 308, 334, 333), (308, 307, 335, 334), (307, 306, 336, 335), (306, 305, 337, 336), (305, 304, 338, 337), (304, 303, 339, 338), (303, 302, 340, 339), (302, 301, 341, 340), (301, 300, 342, 341), (300, 299, 343, 342), (299, 298, 344, 343), (298, 297, 345, 344), (297, 296, 346, 345), (296, 295, 347, 346), (295, 294, 348, 347), (294, 293, 349, 348), (293, 292, 350, 349), (292, 291, 351, 350), (291, 290, 352, 351), (290, 289, 322, 352), (352, 322, 353, 354), (351, 352, 354, 355), (350, 351, 355, 356), (349, 350, 356, 357), (348, 349, 357, 358), (347, 348, 358, 359), (346, 347, 359, 360), (345, 346, 360, 361), (344, 345, 361, 362), (343, 344, 362, 363), (342, 343, 363, 364), (341, 342, 364, 365), (340, 341, 365, 366), (339, 340, 366, 367), (338, 339, 367, 368), (337, 338, 368, 369), (336, 337, 369, 370), (335, 336, 370, 371), (334, 335, 371, 372), (333, 334, 372, 373), (332, 333, 373, 374), (331, 332, 374, 375), (330, 331, 375, 376), (329, 330, 376, 377), (328, 329, 377, 378), (327, 328, 378, 379), (326, 327, 379, 380), (325, 326, 380, 381), (324, 325, 381, 382), (323, 324, 382, 383), (321, 323, 383, 384), (322, 321, 384, 353), (353, 384, 386, 385), (384, 383, 387, 386), (383, 382, 388, 387), (382, 381, 389, 388), (381, 380, 390, 389), (380, 379, 391, 390), (379, 378, 392, 391), (378, 377, 393, 392), (377, 376, 394, 393), (376, 375, 395, 394), (375, 374, 396, 395), (374, 373, 397, 396), (373, 372, 398, 397), (372, 371, 399, 398), (371, 370, 400, 399), (370, 369, 401, 400), (369, 368, 402, 401), (368, 367, 403, 402), (367, 366, 404, 403), (366, 365, 405, 404), (365, 364, 406, 405), (364, 363, 407, 406), (363, 362, 408, 407), (362, 361, 409, 408), (361, 360, 410, 409), (360, 359, 411, 410), (359, 358, 412, 411), (358, 357, 413, 412), (357, 356, 414, 413), (356, 355, 415, 414), (355, 354, 416, 415), (354, 353, 385, 416), (416, 385, 417, 418), (415, 416, 418, 419), (414, 415, 419, 420), (413, 414, 420, 421), (412, 413, 421, 422), (411, 412, 422, 423), (410, 411, 423, 424), (409, 410, 424, 425), (408, 409, 425, 426), (407, 408, 426, 427), (406, 407, 427, 428), (405, 406, 428, 429), (404, 405, 429, 430), (403, 404, 430, 431), (402, 403, 431, 432), (401, 402, 432, 433), (400, 401, 433, 434), (399, 400, 434, 435), (398, 399, 435, 436), (397, 398, 436, 437), (396, 397, 437, 438), (395, 396, 438, 439), (394, 395, 439, 440), (393, 394, 440, 441), (392, 393, 441, 442), (391, 392, 442, 443), (390, 391, 443, 444), (389, 390, 444, 445), (388, 389, 445, 446), (387, 388, 446, 447), (386, 387, 447, 448), (385, 386, 448, 417), (417, 448, 449, 450), (448, 447, 451, 449), (447, 446, 452, 451), (446, 445, 453, 452), (445, 444, 454, 453), (444, 443, 455, 454), (443, 442, 456, 455), (442, 441, 457, 456), (441, 440, 458, 457), (440, 439, 459, 458), (439, 438, 460, 459), (438, 437, 461, 460), (437, 436, 462, 461), (436, 435, 463, 462), (435, 434, 464, 463), (434, 433, 465, 464), (433, 432, 466, 465), (432, 431, 467, 466), (431, 430, 468, 467), (430, 429, 469, 468), (429, 428, 470, 469), (428, 427, 471, 470), (427, 426, 472, 471), (426, 425, 473, 472), (425, 424, 474, 473), (424, 423, 475, 474), (423, 422, 476, 475), (422, 421, 477, 476), (421, 420, 478, 477), (420, 419, 479, 478), (419, 418, 480, 479), (418, 417, 450, 480), (481, 450, 449), (481, 449, 451), (481, 451, 452), (481, 452, 453), (481, 453, 454), (481, 454, 455), (481, 455, 456), (481, 456, 457), (481, 457, 458), (481, 458, 459), (481, 459, 460), (481, 460, 461), (481, 461, 462), (481, 462, 463), (481, 463, 464), (481, 464, 465), (481, 465, 466), (481, 466, 467), (481, 467, 468), (481, 468, 469), (481, 469, 470), (481, 470, 471), (481, 471, 472), (481, 472, 473), (481, 473, 474), (481, 474, 475), (481, 475, 476), (481, 476, 477), (481, 477, 478), (481, 478, 479), (481, 479, 480), (481, 480, 450), (963, 572, 482), (962, 963, 482, 483), (961, 962, 483, 484), (960, 961, 484, 485), (959, 960, 485, 486), (958, 959, 486, 487), (957, 958, 487, 488), (956, 957, 488, 489), (955, 956, 489, 490), (954, 955, 490, 491), (953, 954, 491, 492), (952, 953, 492, 493), (951, 952, 493, 494), (950, 951, 494, 495), (949, 950, 495, 496), (948, 949, 496), (948, 496, 497), (496, 495, 498, 497), (495, 494, 499, 498), (494, 493, 500, 499), (493, 492, 501, 500), (492, 491, 502, 501), (491, 490, 503, 502), (490, 489, 504, 503), (489, 488, 505, 504), (488, 487, 506, 505), (487, 486, 507, 506), (486, 485, 508, 507), (485, 484, 509, 508), (484, 483, 510, 509), (483, 482, 511, 510), (482, 572, 511), (511, 572, 512), (510, 511, 512, 513), (509, 510, 513, 514), (508, 509, 514, 515), (507, 508, 515, 516), (506, 507, 516, 517), (505, 506, 517, 518), (504, 505, 518, 519), (503, 504, 519, 520), (502, 503, 520, 521), (501, 502, 521, 522), (500, 501, 522, 523), (499, 500, 523, 524), (498, 499, 524, 525), (497, 498, 525, 526), (948, 497, 526), (948, 526, 527), (526, 525, 528, 527), (525, 524, 529, 528), (524, 523, 530, 529), (523, 522, 531, 530), (522, 521, 532, 531), (521, 520, 533, 532), (520, 519, 534, 533), (519, 518, 535, 534), (518, 517, 536, 535), (517, 516, 537, 536), (516, 515, 538, 537), (515, 514, 539, 538), (514, 513, 540, 539), (513, 512, 541, 540), (512, 572, 541), (541, 572, 542), (540, 541, 542, 543), (539, 540, 543, 544), (538, 539, 544, 545), (537, 538, 545, 546), (536, 537, 546, 547), (535, 536, 547, 548), (534, 535, 548, 549), (533, 534, 549, 550), (532, 533, 550, 551), (531, 532, 551, 552), (530, 531, 552, 553), (529, 530, 553, 554), (528, 529, 554, 555), (527, 528, 555, 556), (948, 527, 556), (948, 556, 557), (556, 555, 558, 557), (555, 554, 559, 558), (554, 553, 560, 559), (553, 552, 561, 560), (552, 551, 562, 561), (551, 550, 563, 562), (550, 549, 564, 563), (549, 548, 565, 564), (548, 547, 566, 565), (547, 546, 567, 566), (546, 545, 568, 567), (545, 544, 569, 568), (544, 543, 570, 569), (543, 542, 571, 570), (542, 572, 571), (571, 572, 573), (570, 571, 573, 574), (569, 570, 574, 575), (568, 569, 575, 576), (567, 568, 576, 577), (566, 567, 577, 578), (565, 566, 578, 579), (564, 565, 579, 580), (563, 564, 580, 581), (562, 563, 581, 582), (561, 562, 582, 583), (560, 561, 583, 584), (559, 560, 584, 585), (558, 559, 585, 586), (557, 558, 586, 587), (948, 557, 587), (948, 587, 588), (587, 586, 589, 588), (586, 585, 590, 589), (585, 584, 591, 590), (584, 583, 592, 591), (583, 582, 593, 592), (582, 581, 594, 593), (581, 580, 595, 594), (580, 579, 596, 595), (579, 578, 597, 596), (578, 577, 598, 597), (577, 576, 599, 598), (576, 575, 600, 599), (575, 574, 601, 600), (574, 573, 602, 601), (573, 572, 602), (602, 572, 603), (601, 602, 603, 604), (600, 601, 604, 605), (599, 600, 605, 606), (598, 599, 606, 607), (597, 598, 607, 608), (596, 597, 608, 609), (595, 596, 609, 610), (594, 595, 610, 611), (593, 594, 611, 612), (592, 593, 612, 613), (591, 592, 613, 614), (590, 591, 614, 615), (589, 590, 615, 616), (588, 589, 616, 617), (948, 588, 617), (948, 617, 618), (617, 616, 619, 618), (616, 615, 620, 619), (615, 614, 621, 620), (614, 613, 622, 621), (613, 612, 623, 622), (612, 611, 624, 623), (611, 610, 625, 624), (610, 609, 626, 625), (609, 608, 627, 626), (608, 607, 628, 627), (607, 606, 629, 628), (606, 605, 630, 629), (605, 604, 631, 630), (604, 603, 632, 631), (603, 572, 632), (632, 572, 633), (631, 632, 633, 634), (630, 631, 634, 635), (629, 630, 635, 636), (628, 629, 636, 637), (627, 628, 637, 638), (626, 627, 638, 639), (625, 626, 639, 640), (624, 625, 640, 641), (623, 624, 641, 642), (622, 623, 642, 643), (621, 622, 643, 644), (620, 621, 644, 645), (619, 620, 645, 646), (618, 619, 646, 647), (948, 618, 647), (948, 647, 648), (647, 646, 649, 648), (646, 645, 650, 649), (645, 644, 651, 650), (644, 643, 652, 651), (643, 642, 653, 652), (642, 641, 654, 653), (641, 640, 655, 654), (640, 639, 656, 655), (639, 638, 657, 656), (638, 637, 658, 657), (637, 636, 659, 658), (636, 635, 660, 659), (635, 634, 661, 660), (634, 633, 662, 661), (633, 572, 662), (662, 572, 663), (661, 662, 663, 664), (660, 661, 664, 665), (659, 660, 665, 666), (658, 659, 666, 667), (657, 658, 667, 668), (656, 657, 668, 669), (655, 656, 669, 670), (654, 655, 670, 671), (653, 654, 671, 672), (652, 653, 672, 673), (651, 652, 673, 674), (650, 651, 674, 675), (649, 650, 675, 676), (648, 649, 676, 677), (948, 648, 677), (948, 677, 678), (677, 676, 679, 678), (676, 675, 680, 679), (675, 674, 681, 680), (674, 673, 682, 681), (673, 672, 683, 682), (672, 671, 684, 683), (671, 670, 685, 684), (670, 669, 686, 685), (669, 668, 687, 686), (668, 667, 688, 687), (667, 666, 689, 688), (666, 665, 690, 689), (665, 664, 691, 690), (664, 663, 692, 691), (663, 572, 692), (692, 572, 693), (691, 692, 693, 694), (690, 691, 694, 695), (689, 690, 695, 696), (688, 689, 696, 697), (687, 688, 697, 698), (686, 687, 698, 699), (685, 686, 699, 700), (684, 685, 700, 701), (683, 684, 701, 702), (682, 683, 702, 703), (681, 682, 703, 704), (680, 681, 704, 705), (679, 680, 705, 706), (678, 679, 706, 707), (948, 678, 707), (948, 707, 708), (707, 706, 709, 708), (706, 705, 710, 709), (705, 704, 711, 710), (704, 703, 712, 711), (703, 702, 713, 712), (702, 701, 714, 713), (701, 700, 715, 714), (700, 699, 716, 715), (699, 698, 717, 716), (698, 697, 718, 717), (697, 696, 719, 718), (696, 695, 720, 719), (695, 694, 721, 720), (694, 693, 722, 721), (693, 572, 722), (722, 572, 723), (721, 722, 723, 724), (720, 721, 724, 725), (719, 720, 725, 726), (718, 719, 726, 727), (717, 718, 727, 728), (716, 717, 728, 729), (715, 716, 729, 730), (714, 715, 730, 731), (713, 714, 731, 732), (712, 713, 732, 733), (711, 712, 733, 734), (710, 711, 734, 735), (709, 710, 735, 736), (708, 709, 736, 737), (948, 708, 737), (948, 737, 738), (737, 736, 739, 738), (736, 735, 740, 739), (735, 734, 741, 740), (734, 733, 742, 741), (733, 732, 743, 742), (732, 731, 744, 743), (731, 730, 745, 744), (730, 729, 746, 745), (729, 728, 747, 746), (728, 727, 748, 747), (727, 726, 749, 748), (726, 725, 750, 749), (725, 724, 751, 750), (724, 723, 752, 751), (723, 572, 752), (752, 572, 753), (751, 752, 753, 754), (750, 751, 754, 755), (749, 750, 755, 756), (748, 749, 756, 757), (747, 748, 757, 758), (746, 747, 758, 759), (745, 746, 759, 760), (744, 745, 760, 761), (743, 744, 761, 762), (742, 743, 762, 763), (741, 742, 763, 764), (740, 741, 764, 765), (739, 740, 765, 766), (738, 739, 766, 767), (948, 738, 767), (948, 767, 768), (767, 766, 769, 768), (766, 765, 770, 769), (765, 764, 771, 770), (764, 763, 772, 771), (763, 762, 773, 772), (762, 761, 774, 773), (761, 760, 775, 774), (760, 759, 776, 775), (759, 758, 777, 776), (758, 757, 778, 777), (757, 756, 779, 778), (756, 755, 780, 779), (755, 754, 781, 780), (754, 753, 782, 781), (753, 572, 782), (782, 572, 783), (781, 782, 783, 784), (780, 781, 784, 785), (779, 780, 785, 786), (778, 779, 786, 787), (777, 778, 787, 788), (776, 777, 788, 789), (775, 776, 789, 790), (774, 775, 790, 791), (773, 774, 791, 792), (772, 773, 792, 793), (771, 772, 793, 794), (770, 771, 794, 795), (769, 770, 795, 796), (768, 769, 796, 797), (948, 768, 797), (948, 797, 798), (797, 796, 799, 798), (796, 795, 800, 799), (795, 794, 801, 800), (794, 793, 802, 801), (793, 792, 803, 802), (792, 791, 804, 803), (791, 790, 805, 804), (790, 789, 806, 805), (789, 788, 807, 806), (788, 787, 808, 807), (787, 786, 809, 808), (786, 785, 810, 809), (785, 784, 811, 810), (784, 783, 812, 811), (783, 572, 812), (812, 572, 813), (811, 812, 813, 814), (810, 811, 814, 815), (809, 810, 815, 816), (808, 809, 816, 817), (807, 808, 817, 818), (806, 807, 818, 819), (805, 806, 819, 820), (804, 805, 820, 821), (803, 804, 821, 822), (802, 803, 822, 823), (801, 802, 823, 824), (800, 801, 824, 825), (799, 800, 825, 826), (798, 799, 826, 827), (948, 798, 827), (948, 827, 828), (827, 826, 829, 828), (826, 825, 830, 829), (825, 824, 831, 830), (824, 823, 832, 831), (823, 822, 833, 832), (822, 821, 834, 833), (821, 820, 835, 834), (820, 819, 836, 835), (819, 818, 837, 836), (818, 817, 838, 837), (817, 816, 839, 838), (816, 815, 840, 839), (815, 814, 841, 840), (814, 813, 842, 841), (813, 572, 842), (842, 572, 843), (841, 842, 843, 844), (840, 841, 844, 845), (839, 840, 845, 846), (838, 839, 846, 847), (837, 838, 847, 848), (836, 837, 848, 849), (835, 836, 849, 850), (834, 835, 850, 851), (833, 834, 851, 852), (832, 833, 852, 853), (831, 832, 853, 854), (830, 831, 854, 855), (829, 830, 855, 856), (828, 829, 856, 857), (948, 828, 857), (948, 857, 858), (857, 856, 859, 858), (856, 855, 860, 859), (855, 854, 861, 860), (854, 853, 862, 861), (853, 852, 863, 862), (852, 851, 864, 863), (851, 850, 865, 864), (850, 849, 866, 865), (849, 848, 867, 866), (848, 847, 868, 867), (847, 846, 869, 868), (846, 845, 870, 869), (845, 844, 871, 870), (844, 843, 872, 871), (843, 572, 872), (872, 572, 873), (871, 872, 873, 874), (870, 871, 874, 875), (869, 870, 875, 876), (868, 869, 876, 877), (867, 868, 877, 878), (866, 867, 878, 879), (865, 866, 879, 880), (864, 865, 880, 881), (863, 864, 881, 882), (862, 863, 882, 883), (861, 862, 883, 884), (860, 861, 884, 885), (859, 860, 885, 886), (858, 859, 886, 887), (948, 858, 887), (948, 887, 888), (887, 886, 889, 888), (886, 885, 890, 889), (885, 884, 891, 890), (884, 883, 892, 891), (883, 882, 893, 892), (882, 881, 894, 893), (881, 880, 895, 894), (880, 879, 896, 895), (879, 878, 897, 896), (878, 877, 898, 897), (877, 876, 899, 898), (876, 875, 900, 899), (875, 874, 901, 900), (874, 873, 902, 901), (873, 572, 902), (902, 572, 903), (901, 902, 903, 904), (900, 901, 904, 905), (899, 900, 905, 906), (898, 899, 906, 907), (897, 898, 907, 908), (896, 897, 908, 909), (895, 896, 909, 910), (894, 895, 910, 911), (893, 894, 911, 912), (892, 893, 912, 913), (891, 892, 913, 914), (890, 891, 914, 915), (889, 890, 915, 916), (888, 889, 916, 917), (948, 888, 917), (948, 917, 918), (917, 916, 919, 918), (916, 915, 920, 919), (915, 914, 921, 920), (914, 913, 922, 921), (913, 912, 923, 922), (912, 911, 924, 923), (911, 910, 925, 924), (910, 909, 926, 925), (909, 908, 927, 926), (908, 907, 928, 927), (907, 906, 929, 928), (906, 905, 930, 929), (905, 904, 931, 930), (904, 903, 932, 931), (903, 572, 932), (932, 572, 933), (931, 932, 933, 934), (930, 931, 934, 935), (929, 930, 935, 936), (928, 929, 936, 937), (927, 928, 937, 938), (926, 927, 938, 939), (925, 926, 939, 940), (924, 925, 940, 941), (923, 924, 941, 942), (922, 923, 942, 943), (921, 922, 943, 944), (920, 921, 944, 945), (919, 920, 945, 946), (918, 919, 946, 947), (948, 918, 947), (948, 947, 949), (947, 946, 950, 949), (946, 945, 951, 950), (945, 944, 952, 951), (944, 943, 953, 952), (943, 942, 954, 953), (942, 941, 955, 954), (941, 940, 956, 955), (940, 939, 957, 956), (939, 938, 958, 957), (938, 937, 959, 958), (937, 936, 960, 959), (936, 935, 961, 960), (935, 934, 962, 961), (934, 933, 963, 962), (933, 572, 963)])
me_cylinder_001.use_remesh_preserve_volume = False
me_cylinder_001.use_remesh_preserve_attributes = False
me_cylinder_001.use_mirror_vertex_groups = False
me_cylinder_001.update()

# ---- objects
ob_cylinder = bpy.data.objects.new('Cylinder', me_cylinder_001)
ob_lamp = bpy.data.objects.new('Lamp', light_lamp)
ob_camera = bpy.data.objects.new('Camera', cam_camera)

# ---- transforms, parenting, visibility, modifiers, constraints
ob_cylinder.location = (0.0, 0.0, -0.8604)
ob_cylinder.scale = (1.0, 1.0, 0.1142)
ob_cylinder.lineart.crease_threshold = 0.0
ob_lamp.location = (4.076, 1.005, 5.904)
ob_lamp.rotation_euler = (0.6503, 0.05522, 1.866)
ob_lamp.lock_rotations_4d = False
ob_lamp.empty_display_type = 'ARROWS'
ob_lamp.color = (0.0, 0.0, 0.0, 0.0)
ob_lamp.lineart.crease_threshold = 0.0
ob_camera.location = (7.481, -6.508, 5.344)
ob_camera.rotation_euler = (1.109, 0.01082, 0.8149)
ob_camera.lock_rotations_4d = False
ob_camera.empty_display_type = 'ARROWS'
ob_camera.color = (0.0, 0.0, 0.0, 0.0)
ob_camera.display_type = 'WIRE'
ob_camera.lineart.crease_threshold = 0.0

# ---- collection membership
col_collection_1.objects.link(ob_cylinder)
col_collection_1.objects.link(ob_lamp)
col_collection_1.objects.link(ob_camera)

# ---- scene / render settings (as saved in the file)
scene.camera = ob_camera
scene.frame_start = 1; scene.frame_end = 250; scene.frame_set(1)
scene.render.engine = 'BLENDER_EEVEE_NEXT'
scene.render.image_settings.color_mode = 'RGB'
scene.render.image_settings.compression = 90
scene.render.resolution_percentage = 50
scene.render.dither_intensity = 0.0
scene.render.bake_margin = 2
scene.render.bake_bias = 0.0
scene.cycles.use_denoising = False
scene.cycles.samples = 10
scene.cycles.sampling_pattern = 'TABULATED_SOBOL'
scene.cycles.light_sampling_threshold = 0.0
scene.cycles.use_adaptive_sampling = False
scene.cycles.use_light_tree = False
scene.cycles.blur_glossy = 0.0
scene.cycles.volume_bounces = 1
scene.cycles.pixel_filter_type = 'GAUSSIAN'
scene.cycles.sample_clamp_indirect = 0.0
scene.view_settings.view_transform = 'Standard'
bpy.context.view_layer.update()
